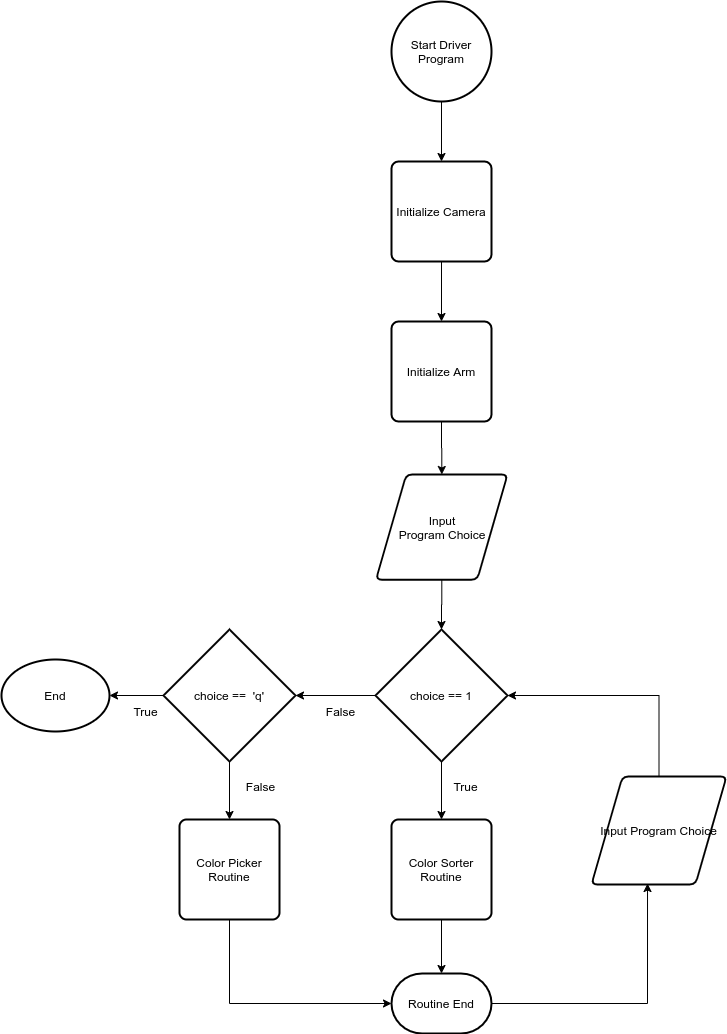

The diagram above was exported from draw.io. Its source (the exported page's mxGraphModel, read from the mxfile embedded in the PNG):
<mxGraphModel dx="1422" dy="824" grid="1" gridSize="10" guides="1" tooltips="1" connect="1" arrows="1" fold="1" page="1" pageScale="1" pageWidth="1169" pageHeight="827" math="0" shadow="0">
  <root>
    <mxCell id="0" />
    <mxCell id="1" parent="0" />
    <mxCell id="TJmGtd4CoC7Sjy1F5kpG-1" value="choice == 1" style="strokeWidth=2;html=1;shape=mxgraph.flowchart.decision;whiteSpace=wrap;aspect=fixed;" vertex="1" parent="1">
      <mxGeometry x="390" y="668" width="132" height="132" as="geometry" />
    </mxCell>
    <mxCell id="TJmGtd4CoC7Sjy1F5kpG-2" value="choice ==&amp;nbsp; 'q'" style="strokeWidth=2;html=1;shape=mxgraph.flowchart.decision;whiteSpace=wrap;aspect=fixed;" vertex="1" parent="1">
      <mxGeometry x="178" y="668" width="132" height="132" as="geometry" />
    </mxCell>
    <mxCell id="TJmGtd4CoC7Sjy1F5kpG-3" value="" style="edgeStyle=orthogonalEdgeStyle;rounded=0;orthogonalLoop=1;jettySize=auto;html=1;" edge="1" parent="1" source="TJmGtd4CoC7Sjy1F5kpG-1" target="TJmGtd4CoC7Sjy1F5kpG-2">
      <mxGeometry relative="1" as="geometry" />
    </mxCell>
    <mxCell id="TJmGtd4CoC7Sjy1F5kpG-4" value="Initialize Camera" style="rounded=1;whiteSpace=wrap;html=1;absoluteArcSize=1;arcSize=14;strokeWidth=2;direction=south;rotation=0;flipV=0;flipH=0;" vertex="1" parent="1">
      <mxGeometry x="406" y="200" width="100" height="100" as="geometry" />
    </mxCell>
    <mxCell id="TJmGtd4CoC7Sjy1F5kpG-5" value="" style="edgeStyle=orthogonalEdgeStyle;rounded=0;orthogonalLoop=1;jettySize=auto;html=1;" edge="1" parent="1" source="TJmGtd4CoC7Sjy1F5kpG-6" target="TJmGtd4CoC7Sjy1F5kpG-4">
      <mxGeometry relative="1" as="geometry" />
    </mxCell>
    <mxCell id="TJmGtd4CoC7Sjy1F5kpG-6" value="Start Driver Program" style="strokeWidth=2;html=1;shape=mxgraph.flowchart.start_2;whiteSpace=wrap;direction=south;rotation=0;flipV=1;flipH=0;" vertex="1" parent="1">
      <mxGeometry x="406" y="40" width="100" height="100" as="geometry" />
    </mxCell>
    <mxCell id="TJmGtd4CoC7Sjy1F5kpG-7" value="Initialize Arm" style="rounded=1;whiteSpace=wrap;html=1;absoluteArcSize=1;arcSize=14;strokeWidth=2;direction=south;rotation=0;flipV=0;flipH=0;" vertex="1" parent="1">
      <mxGeometry x="406" y="360" width="100" height="100" as="geometry" />
    </mxCell>
    <mxCell id="TJmGtd4CoC7Sjy1F5kpG-8" value="" style="edgeStyle=orthogonalEdgeStyle;rounded=0;orthogonalLoop=1;jettySize=auto;html=1;" edge="1" parent="1" source="TJmGtd4CoC7Sjy1F5kpG-4" target="TJmGtd4CoC7Sjy1F5kpG-7">
      <mxGeometry relative="1" as="geometry" />
    </mxCell>
    <mxCell id="TJmGtd4CoC7Sjy1F5kpG-9" value="" style="edgeStyle=orthogonalEdgeStyle;rounded=0;orthogonalLoop=1;jettySize=auto;html=1;" edge="1" parent="1" source="TJmGtd4CoC7Sjy1F5kpG-10" target="TJmGtd4CoC7Sjy1F5kpG-1">
      <mxGeometry relative="1" as="geometry" />
    </mxCell>
    <mxCell id="TJmGtd4CoC7Sjy1F5kpG-10" value="Input&lt;br&gt;Program Choice" style="shape=parallelogram;html=1;strokeWidth=2;perimeter=parallelogramPerimeter;whiteSpace=wrap;rounded=1;arcSize=12;size=0.23;aspect=fixed;" vertex="1" parent="1">
      <mxGeometry x="390.5" y="513" width="131.5" height="105.2" as="geometry" />
    </mxCell>
    <mxCell id="TJmGtd4CoC7Sjy1F5kpG-11" value="" style="edgeStyle=orthogonalEdgeStyle;rounded=0;orthogonalLoop=1;jettySize=auto;html=1;" edge="1" parent="1" source="TJmGtd4CoC7Sjy1F5kpG-7" target="TJmGtd4CoC7Sjy1F5kpG-10">
      <mxGeometry relative="1" as="geometry" />
    </mxCell>
    <mxCell id="TJmGtd4CoC7Sjy1F5kpG-12" value="&lt;div&gt;End &lt;/div&gt;" style="strokeWidth=2;html=1;shape=mxgraph.flowchart.start_2;whiteSpace=wrap;aspect=fixed;" vertex="1" parent="1">
      <mxGeometry x="16" y="698" width="108" height="72" as="geometry" />
    </mxCell>
    <mxCell id="TJmGtd4CoC7Sjy1F5kpG-13" value="" style="edgeStyle=orthogonalEdgeStyle;rounded=0;orthogonalLoop=1;jettySize=auto;html=1;" edge="1" parent="1" source="TJmGtd4CoC7Sjy1F5kpG-2" target="TJmGtd4CoC7Sjy1F5kpG-12">
      <mxGeometry relative="1" as="geometry" />
    </mxCell>
    <mxCell id="TJmGtd4CoC7Sjy1F5kpG-14" value="Routine End" style="strokeWidth=2;html=1;shape=mxgraph.flowchart.terminator;whiteSpace=wrap;" vertex="1" parent="1">
      <mxGeometry x="406" y="1012" width="100" height="60" as="geometry" />
    </mxCell>
    <mxCell id="TJmGtd4CoC7Sjy1F5kpG-15" style="edgeStyle=orthogonalEdgeStyle;rounded=0;orthogonalLoop=1;jettySize=auto;html=1;entryX=1;entryY=0.5;entryDx=0;entryDy=0;entryPerimeter=0;" edge="1" parent="1" source="TJmGtd4CoC7Sjy1F5kpG-16" target="TJmGtd4CoC7Sjy1F5kpG-1">
      <mxGeometry relative="1" as="geometry">
        <Array as="points">
          <mxPoint x="674" y="734" />
        </Array>
      </mxGeometry>
    </mxCell>
    <mxCell id="TJmGtd4CoC7Sjy1F5kpG-16" value="Input Program Choice" style="shape=parallelogram;html=1;strokeWidth=2;perimeter=parallelogramPerimeter;whiteSpace=wrap;rounded=1;arcSize=12;size=0.23;aspect=fixed;" vertex="1" parent="1">
      <mxGeometry x="606" y="815" width="135" height="108" as="geometry" />
    </mxCell>
    <mxCell id="TJmGtd4CoC7Sjy1F5kpG-17" style="edgeStyle=orthogonalEdgeStyle;rounded=0;orthogonalLoop=1;jettySize=auto;html=1;entryX=0.415;entryY=0.991;entryDx=0;entryDy=0;entryPerimeter=0;" edge="1" parent="1" source="TJmGtd4CoC7Sjy1F5kpG-14" target="TJmGtd4CoC7Sjy1F5kpG-16">
      <mxGeometry relative="1" as="geometry">
        <Array as="points">
          <mxPoint x="662" y="1042" />
        </Array>
      </mxGeometry>
    </mxCell>
    <mxCell id="TJmGtd4CoC7Sjy1F5kpG-18" style="edgeStyle=orthogonalEdgeStyle;rounded=0;orthogonalLoop=1;jettySize=auto;html=1;entryX=0;entryY=0.5;entryDx=0;entryDy=0;entryPerimeter=0;" edge="1" parent="1" source="TJmGtd4CoC7Sjy1F5kpG-19" target="TJmGtd4CoC7Sjy1F5kpG-14">
      <mxGeometry relative="1" as="geometry">
        <Array as="points">
          <mxPoint x="244" y="1042" />
        </Array>
      </mxGeometry>
    </mxCell>
    <mxCell id="TJmGtd4CoC7Sjy1F5kpG-19" value="Color Picker Routine" style="rounded=1;whiteSpace=wrap;html=1;absoluteArcSize=1;arcSize=14;strokeWidth=2;" vertex="1" parent="1">
      <mxGeometry x="194" y="858" width="100" height="100" as="geometry" />
    </mxCell>
    <mxCell id="TJmGtd4CoC7Sjy1F5kpG-20" value="" style="edgeStyle=orthogonalEdgeStyle;rounded=0;orthogonalLoop=1;jettySize=auto;html=1;" edge="1" parent="1" source="TJmGtd4CoC7Sjy1F5kpG-2" target="TJmGtd4CoC7Sjy1F5kpG-19">
      <mxGeometry relative="1" as="geometry" />
    </mxCell>
    <mxCell id="TJmGtd4CoC7Sjy1F5kpG-21" value="" style="edgeStyle=orthogonalEdgeStyle;rounded=0;orthogonalLoop=1;jettySize=auto;html=1;" edge="1" parent="1" source="TJmGtd4CoC7Sjy1F5kpG-22" target="TJmGtd4CoC7Sjy1F5kpG-14">
      <mxGeometry relative="1" as="geometry" />
    </mxCell>
    <mxCell id="TJmGtd4CoC7Sjy1F5kpG-22" value="Color Sorter Routine" style="rounded=1;whiteSpace=wrap;html=1;absoluteArcSize=1;arcSize=14;strokeWidth=2;" vertex="1" parent="1">
      <mxGeometry x="406" y="858" width="100" height="100" as="geometry" />
    </mxCell>
    <mxCell id="TJmGtd4CoC7Sjy1F5kpG-23" value="" style="edgeStyle=orthogonalEdgeStyle;rounded=0;orthogonalLoop=1;jettySize=auto;html=1;" edge="1" parent="1" source="TJmGtd4CoC7Sjy1F5kpG-1" target="TJmGtd4CoC7Sjy1F5kpG-22">
      <mxGeometry relative="1" as="geometry" />
    </mxCell>
    <mxCell id="TJmGtd4CoC7Sjy1F5kpG-24" value="True" style="text;html=1;align=center;verticalAlign=middle;resizable=0;points=[];autosize=1;" vertex="1" parent="1">
      <mxGeometry x="460" y="815" width="40" height="20" as="geometry" />
    </mxCell>
    <mxCell id="TJmGtd4CoC7Sjy1F5kpG-25" value="True" style="text;html=1;align=center;verticalAlign=middle;resizable=0;points=[];autosize=1;" vertex="1" parent="1">
      <mxGeometry x="140" y="740" width="40" height="20" as="geometry" />
    </mxCell>
    <mxCell id="TJmGtd4CoC7Sjy1F5kpG-26" value="False" style="text;html=1;align=center;verticalAlign=middle;resizable=0;points=[];autosize=1;" vertex="1" parent="1">
      <mxGeometry x="330" y="740" width="50" height="20" as="geometry" />
    </mxCell>
    <mxCell id="TJmGtd4CoC7Sjy1F5kpG-27" value="False" style="text;html=1;align=center;verticalAlign=middle;resizable=0;points=[];autosize=1;" vertex="1" parent="1">
      <mxGeometry x="250" y="815" width="50" height="20" as="geometry" />
    </mxCell>
  </root>
</mxGraphModel>